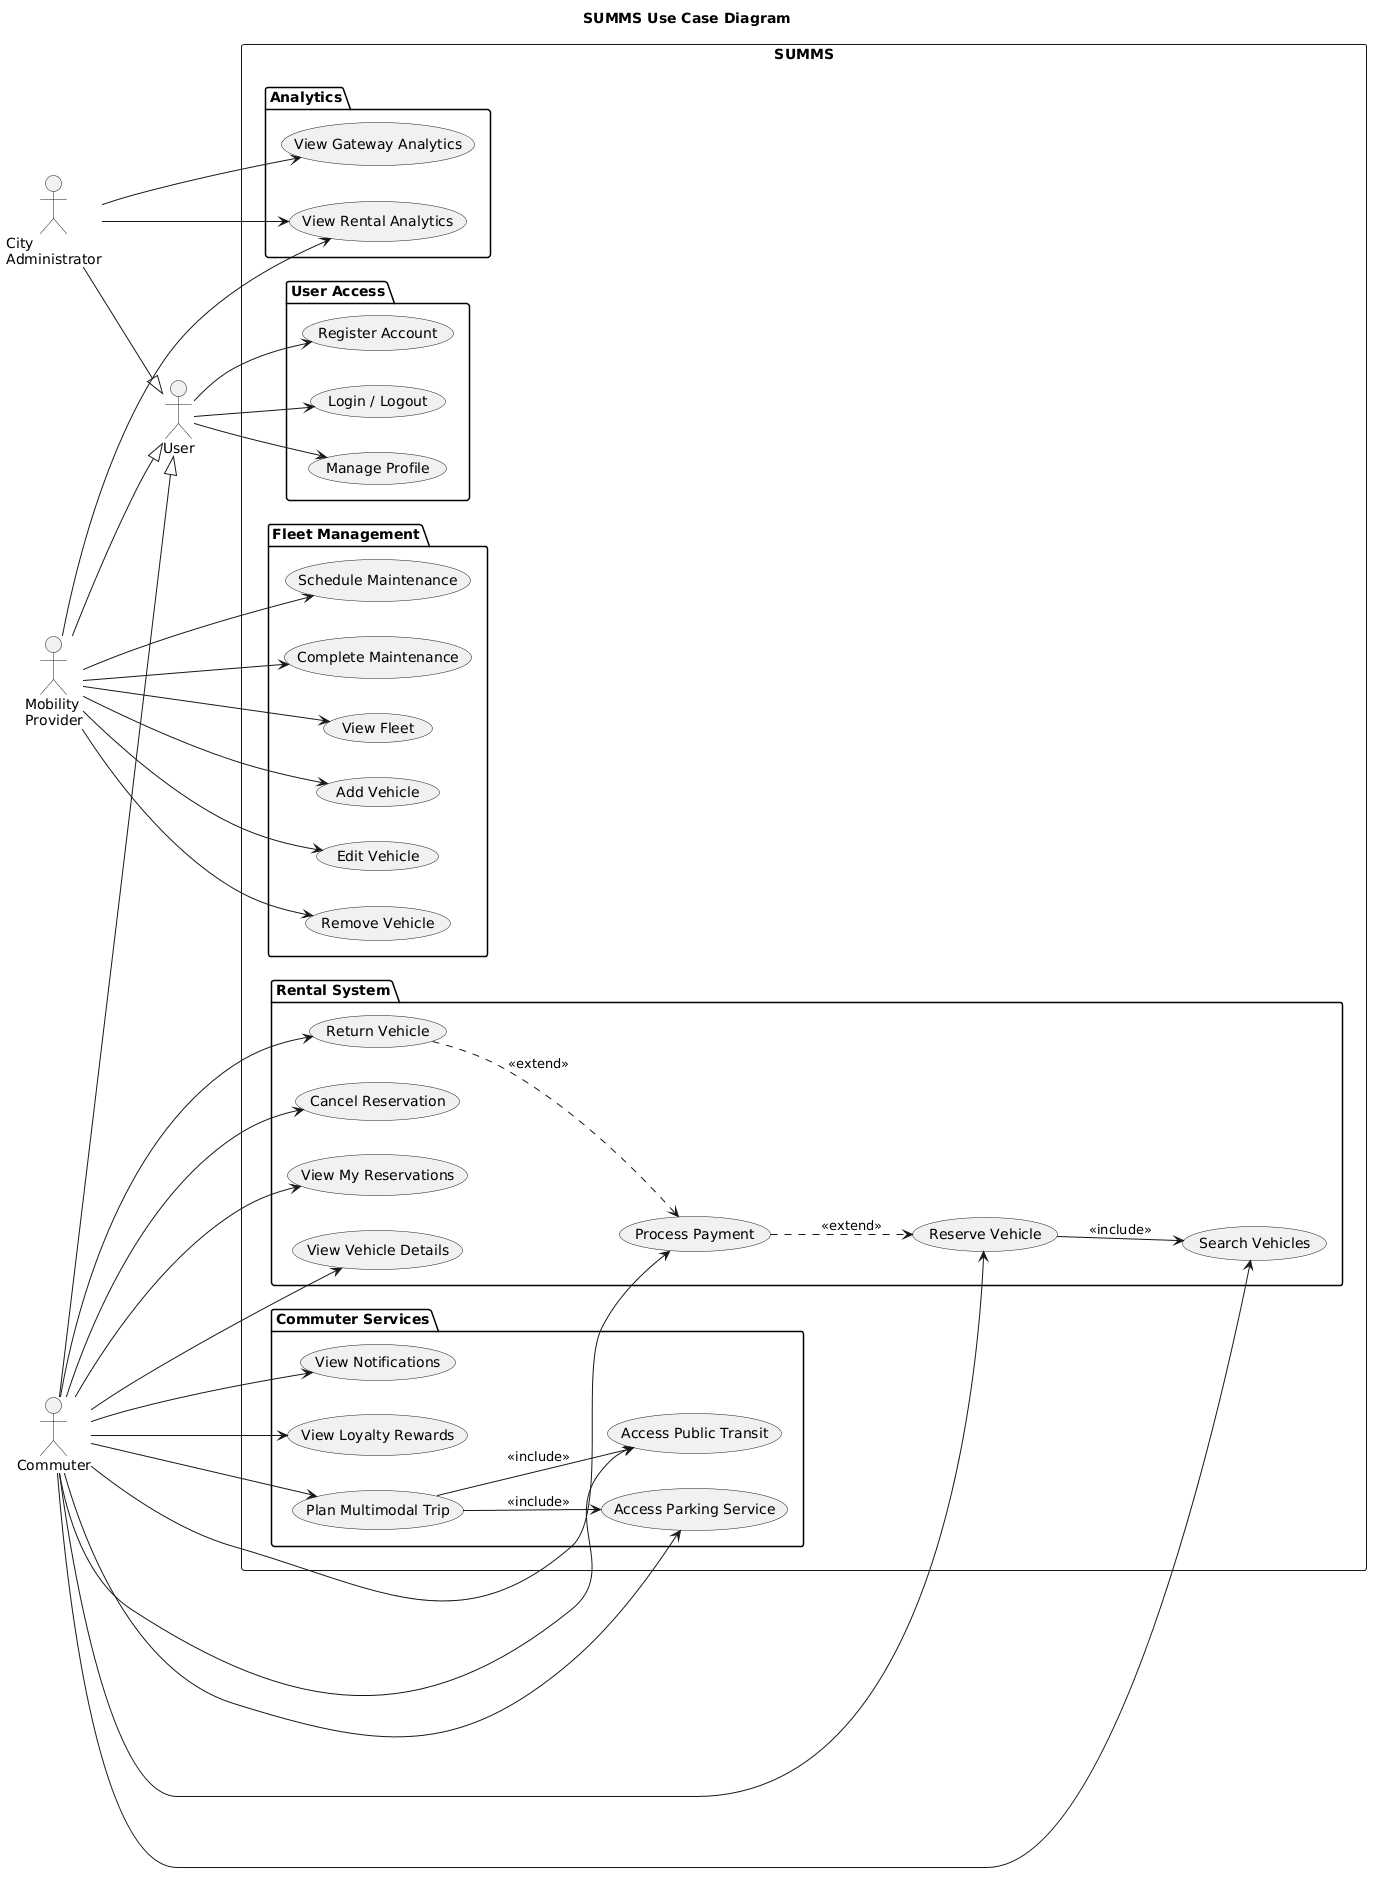

The diagram above was rendered by PlantUML. Its source (embedded in the PNG):
@startuml
title SUMMS Use Case Diagram

left to right direction

' ── Actors ───────────────────────────────────────────────────────────────────
actor "User"                as User
actor "Commuter"            as Commuter
actor "Mobility\nProvider"  as Provider
actor "City\nAdministrator" as Admin

Commuter  --|> User
Provider  --|> User
Admin     --|> User

' ── System boundary ──────────────────────────────────────────────────────────
rectangle "SUMMS" {

  ' ── 1. User Access ─────────────────────────────────────────────────────────
  package "User Access" {
    usecase "Register Account" as UC_Register
    usecase "Login / Logout"   as UC_Login
    usecase "Manage Profile"   as UC_Profile
  }

  ' ── 2. Rental System ───────────────────────────────────────────────────────
  package "Rental System" {
    usecase "Search Vehicles"       as UC_Search
    usecase "View Vehicle Details"  as UC_Detail
    usecase "Reserve Vehicle"       as UC_Reserve
    usecase "Process Payment"       as UC_Payment
    usecase "Return Vehicle"        as UC_Return
    usecase "Cancel Reservation"    as UC_Cancel
    usecase "View My Reservations"  as UC_MyRes
  }

  ' ── 3. Commuter Services ───────────────────────────────────────────────────
  package "Commuter Services" {
    usecase "View Notifications"     as UC_Notif
    usecase "View Loyalty Rewards"   as UC_Rewards
    usecase "Access Parking Service" as UC_Parking
    usecase "Access Public Transit"  as UC_Transit
    usecase "Plan Multimodal Trip"   as UC_Trip
  }

  ' ── 4. Fleet Management ────────────────────────────────────────────────────
  package "Fleet Management" {
    usecase "View Fleet"            as UC_Fleet
    usecase "Add Vehicle"           as UC_AddV
    usecase "Edit Vehicle"          as UC_EditV
    usecase "Remove Vehicle"        as UC_DelV
    usecase "Schedule Maintenance"  as UC_Maint
    usecase "Complete Maintenance"  as UC_MaintDone
  }

  ' ── 5. Analytics ───────────────────────────────────────────────────────────
  package "Analytics" {
    usecase "View Rental Analytics"  as UC_RentA
    usecase "View Gateway Analytics" as UC_GWA
  }

}

' ── User (base) → User Access ────────────────────────────────────────────────
User --> UC_Register
User --> UC_Login
User --> UC_Profile

' ── Commuter → Rental System ─────────────────────────────────────────────────
Commuter --> UC_Search
Commuter --> UC_Detail
Commuter --> UC_Reserve
Commuter --> UC_Payment
Commuter --> UC_Return
Commuter --> UC_Cancel
Commuter --> UC_MyRes

' ── Commuter → Commuter Services ─────────────────────────────────────────────
Commuter --> UC_Notif
Commuter --> UC_Rewards
Commuter --> UC_Parking
Commuter --> UC_Transit
Commuter --> UC_Trip

' ── Provider → Fleet Management ──────────────────────────────────────────────
Provider --> UC_Fleet
Provider --> UC_AddV
Provider --> UC_EditV
Provider --> UC_DelV
Provider --> UC_Maint
Provider --> UC_MaintDone
Provider --> UC_RentA

' ── Admin → Analytics ────────────────────────────────────────────────────────
Admin --> UC_RentA
Admin --> UC_GWA

' ── Include / Extend ─────────────────────────────────────────────────────────
UC_Reserve --> UC_Search   : <<include>>
UC_Trip    --> UC_Parking  : <<include>>
UC_Trip    --> UC_Transit  : <<include>>
UC_Payment ..> UC_Reserve  : <<extend>>
UC_Return  ..> UC_Payment  : <<extend>>
@enduml